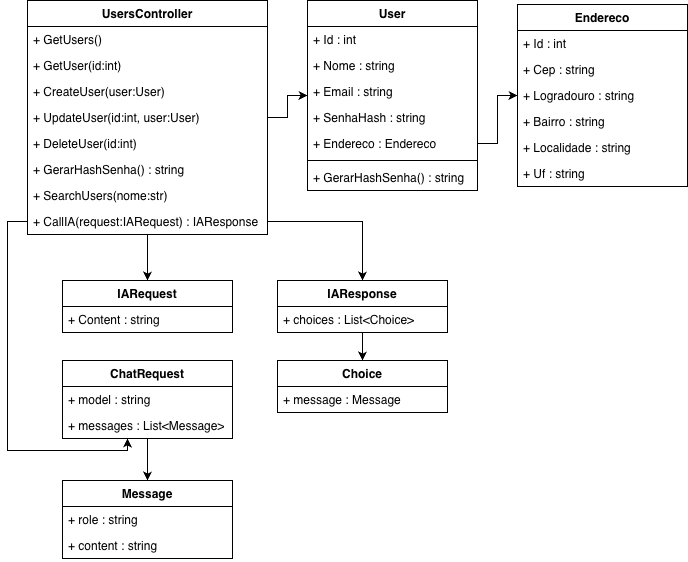

The diagram above was exported from draw.io. Its source (the exported page's mxGraphModel, read from the mxfile embedded in the PNG):
<mxGraphModel dx="946" dy="610" grid="1" gridSize="10" guides="1" tooltips="1" connect="1" arrows="1" fold="1" page="1" pageScale="1" pageWidth="827" pageHeight="1169" math="0" shadow="0">
  <root>
    <mxCell id="0" />
    <mxCell id="1" parent="0" />
    <mxCell id="RuOzE9Obf3N8mO18FMNY-1" value="User" style="swimlane;fontStyle=1;align=center;verticalAlign=top;childLayout=stackLayout;horizontal=1;startSize=26;horizontalStack=0;resizeParent=1;resizeParentMax=0;resizeLast=0;collapsible=1;marginBottom=0;whiteSpace=wrap;html=1;" vertex="1" parent="1">
      <mxGeometry x="420" y="100" width="170" height="190" as="geometry" />
    </mxCell>
    <mxCell id="RuOzE9Obf3N8mO18FMNY-2" value="+&amp;nbsp;Id : int&amp;nbsp;&amp;nbsp;" style="text;strokeColor=none;fillColor=none;align=left;verticalAlign=top;spacingLeft=4;spacingRight=4;overflow=hidden;rotatable=0;points=[[0,0.5],[1,0.5]];portConstraint=eastwest;whiteSpace=wrap;html=1;" vertex="1" parent="RuOzE9Obf3N8mO18FMNY-1">
      <mxGeometry y="26" width="170" height="26" as="geometry" />
    </mxCell>
    <mxCell id="RuOzE9Obf3N8mO18FMNY-5" value="+&amp;nbsp;Nome : string&lt;div&gt;&lt;br&gt;&lt;/div&gt;" style="text;strokeColor=none;fillColor=none;align=left;verticalAlign=top;spacingLeft=4;spacingRight=4;overflow=hidden;rotatable=0;points=[[0,0.5],[1,0.5]];portConstraint=eastwest;whiteSpace=wrap;html=1;" vertex="1" parent="RuOzE9Obf3N8mO18FMNY-1">
      <mxGeometry y="52" width="170" height="26" as="geometry" />
    </mxCell>
    <mxCell id="RuOzE9Obf3N8mO18FMNY-7" value="+&amp;nbsp;Email : string" style="text;strokeColor=none;fillColor=none;align=left;verticalAlign=top;spacingLeft=4;spacingRight=4;overflow=hidden;rotatable=0;points=[[0,0.5],[1,0.5]];portConstraint=eastwest;whiteSpace=wrap;html=1;" vertex="1" parent="RuOzE9Obf3N8mO18FMNY-1">
      <mxGeometry y="78" width="170" height="26" as="geometry" />
    </mxCell>
    <mxCell id="RuOzE9Obf3N8mO18FMNY-6" value="+&amp;nbsp;SenhaHash : string" style="text;strokeColor=none;fillColor=none;align=left;verticalAlign=top;spacingLeft=4;spacingRight=4;overflow=hidden;rotatable=0;points=[[0,0.5],[1,0.5]];portConstraint=eastwest;whiteSpace=wrap;html=1;" vertex="1" parent="RuOzE9Obf3N8mO18FMNY-1">
      <mxGeometry y="104" width="170" height="26" as="geometry" />
    </mxCell>
    <mxCell id="RuOzE9Obf3N8mO18FMNY-8" value="+&amp;nbsp;Endereco : Endereco" style="text;strokeColor=none;fillColor=none;align=left;verticalAlign=top;spacingLeft=4;spacingRight=4;overflow=hidden;rotatable=0;points=[[0,0.5],[1,0.5]];portConstraint=eastwest;whiteSpace=wrap;html=1;" vertex="1" parent="RuOzE9Obf3N8mO18FMNY-1">
      <mxGeometry y="130" width="170" height="26" as="geometry" />
    </mxCell>
    <mxCell id="RuOzE9Obf3N8mO18FMNY-3" value="" style="line;strokeWidth=1;fillColor=none;align=left;verticalAlign=middle;spacingTop=-1;spacingLeft=3;spacingRight=3;rotatable=0;labelPosition=right;points=[];portConstraint=eastwest;strokeColor=inherit;" vertex="1" parent="RuOzE9Obf3N8mO18FMNY-1">
      <mxGeometry y="156" width="170" height="8" as="geometry" />
    </mxCell>
    <mxCell id="RuOzE9Obf3N8mO18FMNY-4" value="+&amp;nbsp;GerarHashSenha() : string" style="text;strokeColor=none;fillColor=none;align=left;verticalAlign=top;spacingLeft=4;spacingRight=4;overflow=hidden;rotatable=0;points=[[0,0.5],[1,0.5]];portConstraint=eastwest;whiteSpace=wrap;html=1;" vertex="1" parent="RuOzE9Obf3N8mO18FMNY-1">
      <mxGeometry y="164" width="170" height="26" as="geometry" />
    </mxCell>
    <mxCell id="RuOzE9Obf3N8mO18FMNY-9" value="Endereco" style="swimlane;fontStyle=1;align=center;verticalAlign=top;childLayout=stackLayout;horizontal=1;startSize=26;horizontalStack=0;resizeParent=1;resizeParentMax=0;resizeLast=0;collapsible=1;marginBottom=0;whiteSpace=wrap;html=1;" vertex="1" parent="1">
      <mxGeometry x="630" y="104" width="170" height="182" as="geometry" />
    </mxCell>
    <mxCell id="RuOzE9Obf3N8mO18FMNY-10" value="+&amp;nbsp;Id : int&amp;nbsp;" style="text;strokeColor=none;fillColor=none;align=left;verticalAlign=top;spacingLeft=4;spacingRight=4;overflow=hidden;rotatable=0;points=[[0,0.5],[1,0.5]];portConstraint=eastwest;whiteSpace=wrap;html=1;" vertex="1" parent="RuOzE9Obf3N8mO18FMNY-9">
      <mxGeometry y="26" width="170" height="26" as="geometry" />
    </mxCell>
    <mxCell id="RuOzE9Obf3N8mO18FMNY-11" value="+&amp;nbsp;Cep : string" style="text;strokeColor=none;fillColor=none;align=left;verticalAlign=top;spacingLeft=4;spacingRight=4;overflow=hidden;rotatable=0;points=[[0,0.5],[1,0.5]];portConstraint=eastwest;whiteSpace=wrap;html=1;" vertex="1" parent="RuOzE9Obf3N8mO18FMNY-9">
      <mxGeometry y="52" width="170" height="26" as="geometry" />
    </mxCell>
    <mxCell id="RuOzE9Obf3N8mO18FMNY-12" value="+&amp;nbsp;Logradouro : string" style="text;strokeColor=none;fillColor=none;align=left;verticalAlign=top;spacingLeft=4;spacingRight=4;overflow=hidden;rotatable=0;points=[[0,0.5],[1,0.5]];portConstraint=eastwest;whiteSpace=wrap;html=1;" vertex="1" parent="RuOzE9Obf3N8mO18FMNY-9">
      <mxGeometry y="78" width="170" height="26" as="geometry" />
    </mxCell>
    <mxCell id="RuOzE9Obf3N8mO18FMNY-13" value="+&amp;nbsp;Bairro : string" style="text;strokeColor=none;fillColor=none;align=left;verticalAlign=top;spacingLeft=4;spacingRight=4;overflow=hidden;rotatable=0;points=[[0,0.5],[1,0.5]];portConstraint=eastwest;whiteSpace=wrap;html=1;" vertex="1" parent="RuOzE9Obf3N8mO18FMNY-9">
      <mxGeometry y="104" width="170" height="26" as="geometry" />
    </mxCell>
    <mxCell id="RuOzE9Obf3N8mO18FMNY-14" value="+&amp;nbsp;Localidade : string" style="text;strokeColor=none;fillColor=none;align=left;verticalAlign=top;spacingLeft=4;spacingRight=4;overflow=hidden;rotatable=0;points=[[0,0.5],[1,0.5]];portConstraint=eastwest;whiteSpace=wrap;html=1;" vertex="1" parent="RuOzE9Obf3N8mO18FMNY-9">
      <mxGeometry y="130" width="170" height="26" as="geometry" />
    </mxCell>
    <mxCell id="RuOzE9Obf3N8mO18FMNY-17" value="+&amp;nbsp;Uf : string" style="text;strokeColor=none;fillColor=none;align=left;verticalAlign=top;spacingLeft=4;spacingRight=4;overflow=hidden;rotatable=0;points=[[0,0.5],[1,0.5]];portConstraint=eastwest;whiteSpace=wrap;html=1;" vertex="1" parent="RuOzE9Obf3N8mO18FMNY-9">
      <mxGeometry y="156" width="170" height="26" as="geometry" />
    </mxCell>
    <mxCell id="RuOzE9Obf3N8mO18FMNY-18" style="edgeStyle=orthogonalEdgeStyle;rounded=0;orthogonalLoop=1;jettySize=auto;html=1;exitX=1;exitY=0.5;exitDx=0;exitDy=0;" edge="1" parent="1" source="RuOzE9Obf3N8mO18FMNY-8" target="RuOzE9Obf3N8mO18FMNY-9">
      <mxGeometry relative="1" as="geometry" />
    </mxCell>
    <mxCell id="RuOzE9Obf3N8mO18FMNY-55" style="edgeStyle=orthogonalEdgeStyle;rounded=0;orthogonalLoop=1;jettySize=auto;html=1;" edge="1" parent="1" source="RuOzE9Obf3N8mO18FMNY-19" target="RuOzE9Obf3N8mO18FMNY-30">
      <mxGeometry relative="1" as="geometry" />
    </mxCell>
    <mxCell id="RuOzE9Obf3N8mO18FMNY-19" value="UsersController" style="swimlane;fontStyle=1;align=center;verticalAlign=top;childLayout=stackLayout;horizontal=1;startSize=26;horizontalStack=0;resizeParent=1;resizeParentMax=0;resizeLast=0;collapsible=1;marginBottom=0;whiteSpace=wrap;html=1;" vertex="1" parent="1">
      <mxGeometry x="140" y="100" width="240" height="234" as="geometry" />
    </mxCell>
    <mxCell id="RuOzE9Obf3N8mO18FMNY-20" value="+&amp;nbsp;GetUsers()" style="text;strokeColor=none;fillColor=none;align=left;verticalAlign=top;spacingLeft=4;spacingRight=4;overflow=hidden;rotatable=0;points=[[0,0.5],[1,0.5]];portConstraint=eastwest;whiteSpace=wrap;html=1;" vertex="1" parent="RuOzE9Obf3N8mO18FMNY-19">
      <mxGeometry y="26" width="240" height="26" as="geometry" />
    </mxCell>
    <mxCell id="RuOzE9Obf3N8mO18FMNY-21" value="+&amp;nbsp;GetUser(id:int)&amp;nbsp;" style="text;strokeColor=none;fillColor=none;align=left;verticalAlign=top;spacingLeft=4;spacingRight=4;overflow=hidden;rotatable=0;points=[[0,0.5],[1,0.5]];portConstraint=eastwest;whiteSpace=wrap;html=1;" vertex="1" parent="RuOzE9Obf3N8mO18FMNY-19">
      <mxGeometry y="52" width="240" height="26" as="geometry" />
    </mxCell>
    <mxCell id="RuOzE9Obf3N8mO18FMNY-22" value="+&amp;nbsp;CreateUser(user:User)" style="text;strokeColor=none;fillColor=none;align=left;verticalAlign=top;spacingLeft=4;spacingRight=4;overflow=hidden;rotatable=0;points=[[0,0.5],[1,0.5]];portConstraint=eastwest;whiteSpace=wrap;html=1;" vertex="1" parent="RuOzE9Obf3N8mO18FMNY-19">
      <mxGeometry y="78" width="240" height="26" as="geometry" />
    </mxCell>
    <mxCell id="RuOzE9Obf3N8mO18FMNY-23" value="+&amp;nbsp;UpdateUser(id:int, user:User)" style="text;strokeColor=none;fillColor=none;align=left;verticalAlign=top;spacingLeft=4;spacingRight=4;overflow=hidden;rotatable=0;points=[[0,0.5],[1,0.5]];portConstraint=eastwest;whiteSpace=wrap;html=1;" vertex="1" parent="RuOzE9Obf3N8mO18FMNY-19">
      <mxGeometry y="104" width="240" height="26" as="geometry" />
    </mxCell>
    <mxCell id="RuOzE9Obf3N8mO18FMNY-24" value="+&amp;nbsp;DeleteUser(id:int)" style="text;strokeColor=none;fillColor=none;align=left;verticalAlign=top;spacingLeft=4;spacingRight=4;overflow=hidden;rotatable=0;points=[[0,0.5],[1,0.5]];portConstraint=eastwest;whiteSpace=wrap;html=1;" vertex="1" parent="RuOzE9Obf3N8mO18FMNY-19">
      <mxGeometry y="130" width="240" height="26" as="geometry" />
    </mxCell>
    <mxCell id="RuOzE9Obf3N8mO18FMNY-26" value="+&amp;nbsp;GerarHashSenha() : string" style="text;strokeColor=none;fillColor=none;align=left;verticalAlign=top;spacingLeft=4;spacingRight=4;overflow=hidden;rotatable=0;points=[[0,0.5],[1,0.5]];portConstraint=eastwest;whiteSpace=wrap;html=1;" vertex="1" parent="RuOzE9Obf3N8mO18FMNY-19">
      <mxGeometry y="156" width="240" height="26" as="geometry" />
    </mxCell>
    <mxCell id="RuOzE9Obf3N8mO18FMNY-28" value="+&amp;nbsp;SearchUsers(nome:str)" style="text;strokeColor=none;fillColor=none;align=left;verticalAlign=top;spacingLeft=4;spacingRight=4;overflow=hidden;rotatable=0;points=[[0,0.5],[1,0.5]];portConstraint=eastwest;whiteSpace=wrap;html=1;" vertex="1" parent="RuOzE9Obf3N8mO18FMNY-19">
      <mxGeometry y="182" width="240" height="26" as="geometry" />
    </mxCell>
    <mxCell id="RuOzE9Obf3N8mO18FMNY-27" value="+&amp;nbsp;CallIA(request:IARequest) : IAResponse" style="text;strokeColor=none;fillColor=none;align=left;verticalAlign=top;spacingLeft=4;spacingRight=4;overflow=hidden;rotatable=0;points=[[0,0.5],[1,0.5]];portConstraint=eastwest;whiteSpace=wrap;html=1;" vertex="1" parent="RuOzE9Obf3N8mO18FMNY-19">
      <mxGeometry y="208" width="240" height="26" as="geometry" />
    </mxCell>
    <mxCell id="RuOzE9Obf3N8mO18FMNY-29" style="edgeStyle=orthogonalEdgeStyle;rounded=0;orthogonalLoop=1;jettySize=auto;html=1;exitX=1;exitY=0.5;exitDx=0;exitDy=0;" edge="1" parent="1" source="RuOzE9Obf3N8mO18FMNY-23" target="RuOzE9Obf3N8mO18FMNY-1">
      <mxGeometry relative="1" as="geometry" />
    </mxCell>
    <mxCell id="RuOzE9Obf3N8mO18FMNY-30" value="IARequest" style="swimlane;fontStyle=1;align=center;verticalAlign=top;childLayout=stackLayout;horizontal=1;startSize=26;horizontalStack=0;resizeParent=1;resizeParentMax=0;resizeLast=0;collapsible=1;marginBottom=0;whiteSpace=wrap;html=1;" vertex="1" parent="1">
      <mxGeometry x="175" y="380" width="170" height="52" as="geometry" />
    </mxCell>
    <mxCell id="RuOzE9Obf3N8mO18FMNY-31" value="+&amp;nbsp;Content : string" style="text;strokeColor=none;fillColor=none;align=left;verticalAlign=top;spacingLeft=4;spacingRight=4;overflow=hidden;rotatable=0;points=[[0,0.5],[1,0.5]];portConstraint=eastwest;whiteSpace=wrap;html=1;" vertex="1" parent="RuOzE9Obf3N8mO18FMNY-30">
      <mxGeometry y="26" width="170" height="26" as="geometry" />
    </mxCell>
    <mxCell id="RuOzE9Obf3N8mO18FMNY-38" value="Message" style="swimlane;fontStyle=1;align=center;verticalAlign=top;childLayout=stackLayout;horizontal=1;startSize=26;horizontalStack=0;resizeParent=1;resizeParentMax=0;resizeLast=0;collapsible=1;marginBottom=0;whiteSpace=wrap;html=1;" vertex="1" parent="1">
      <mxGeometry x="175" y="580" width="170" height="78" as="geometry" />
    </mxCell>
    <mxCell id="RuOzE9Obf3N8mO18FMNY-39" value="+&amp;nbsp;role : string" style="text;strokeColor=none;fillColor=none;align=left;verticalAlign=top;spacingLeft=4;spacingRight=4;overflow=hidden;rotatable=0;points=[[0,0.5],[1,0.5]];portConstraint=eastwest;whiteSpace=wrap;html=1;" vertex="1" parent="RuOzE9Obf3N8mO18FMNY-38">
      <mxGeometry y="26" width="170" height="26" as="geometry" />
    </mxCell>
    <mxCell id="RuOzE9Obf3N8mO18FMNY-40" value="+&amp;nbsp;content : string" style="text;strokeColor=none;fillColor=none;align=left;verticalAlign=top;spacingLeft=4;spacingRight=4;overflow=hidden;rotatable=0;points=[[0,0.5],[1,0.5]];portConstraint=eastwest;whiteSpace=wrap;html=1;" vertex="1" parent="RuOzE9Obf3N8mO18FMNY-38">
      <mxGeometry y="52" width="170" height="26" as="geometry" />
    </mxCell>
    <mxCell id="RuOzE9Obf3N8mO18FMNY-41" value="Choice" style="swimlane;fontStyle=1;align=center;verticalAlign=top;childLayout=stackLayout;horizontal=1;startSize=26;horizontalStack=0;resizeParent=1;resizeParentMax=0;resizeLast=0;collapsible=1;marginBottom=0;whiteSpace=wrap;html=1;" vertex="1" parent="1">
      <mxGeometry x="390" y="460" width="170" height="52" as="geometry" />
    </mxCell>
    <mxCell id="RuOzE9Obf3N8mO18FMNY-42" value="+&amp;nbsp;message : Message" style="text;strokeColor=none;fillColor=none;align=left;verticalAlign=top;spacingLeft=4;spacingRight=4;overflow=hidden;rotatable=0;points=[[0,0.5],[1,0.5]];portConstraint=eastwest;whiteSpace=wrap;html=1;" vertex="1" parent="RuOzE9Obf3N8mO18FMNY-41">
      <mxGeometry y="26" width="170" height="26" as="geometry" />
    </mxCell>
    <mxCell id="RuOzE9Obf3N8mO18FMNY-58" style="edgeStyle=orthogonalEdgeStyle;rounded=0;orthogonalLoop=1;jettySize=auto;html=1;" edge="1" parent="1" source="RuOzE9Obf3N8mO18FMNY-44" target="RuOzE9Obf3N8mO18FMNY-41">
      <mxGeometry relative="1" as="geometry" />
    </mxCell>
    <mxCell id="RuOzE9Obf3N8mO18FMNY-44" value="IAResponse" style="swimlane;fontStyle=1;align=center;verticalAlign=top;childLayout=stackLayout;horizontal=1;startSize=26;horizontalStack=0;resizeParent=1;resizeParentMax=0;resizeLast=0;collapsible=1;marginBottom=0;whiteSpace=wrap;html=1;" vertex="1" parent="1">
      <mxGeometry x="390" y="380" width="170" height="52" as="geometry" />
    </mxCell>
    <mxCell id="RuOzE9Obf3N8mO18FMNY-45" value="+&amp;nbsp;choices : List&amp;lt;Choice&amp;gt;" style="text;strokeColor=none;fillColor=none;align=left;verticalAlign=top;spacingLeft=4;spacingRight=4;overflow=hidden;rotatable=0;points=[[0,0.5],[1,0.5]];portConstraint=eastwest;whiteSpace=wrap;html=1;" vertex="1" parent="RuOzE9Obf3N8mO18FMNY-44">
      <mxGeometry y="26" width="170" height="26" as="geometry" />
    </mxCell>
    <mxCell id="RuOzE9Obf3N8mO18FMNY-54" style="edgeStyle=orthogonalEdgeStyle;rounded=0;orthogonalLoop=1;jettySize=auto;html=1;" edge="1" parent="1" source="RuOzE9Obf3N8mO18FMNY-46" target="RuOzE9Obf3N8mO18FMNY-38">
      <mxGeometry relative="1" as="geometry" />
    </mxCell>
    <mxCell id="RuOzE9Obf3N8mO18FMNY-46" value="ChatRequest" style="swimlane;fontStyle=1;align=center;verticalAlign=top;childLayout=stackLayout;horizontal=1;startSize=26;horizontalStack=0;resizeParent=1;resizeParentMax=0;resizeLast=0;collapsible=1;marginBottom=0;whiteSpace=wrap;html=1;" vertex="1" parent="1">
      <mxGeometry x="175" y="460" width="170" height="78" as="geometry" />
    </mxCell>
    <mxCell id="RuOzE9Obf3N8mO18FMNY-47" value="+&amp;nbsp;model : string" style="text;strokeColor=none;fillColor=none;align=left;verticalAlign=top;spacingLeft=4;spacingRight=4;overflow=hidden;rotatable=0;points=[[0,0.5],[1,0.5]];portConstraint=eastwest;whiteSpace=wrap;html=1;" vertex="1" parent="RuOzE9Obf3N8mO18FMNY-46">
      <mxGeometry y="26" width="170" height="26" as="geometry" />
    </mxCell>
    <mxCell id="RuOzE9Obf3N8mO18FMNY-48" value="+&amp;nbsp;messages : List&amp;lt;Message&amp;gt;" style="text;strokeColor=none;fillColor=none;align=left;verticalAlign=top;spacingLeft=4;spacingRight=4;overflow=hidden;rotatable=0;points=[[0,0.5],[1,0.5]];portConstraint=eastwest;whiteSpace=wrap;html=1;" vertex="1" parent="RuOzE9Obf3N8mO18FMNY-46">
      <mxGeometry y="52" width="170" height="26" as="geometry" />
    </mxCell>
    <mxCell id="RuOzE9Obf3N8mO18FMNY-57" style="edgeStyle=orthogonalEdgeStyle;rounded=0;orthogonalLoop=1;jettySize=auto;html=1;" edge="1" parent="1" source="RuOzE9Obf3N8mO18FMNY-27" target="RuOzE9Obf3N8mO18FMNY-44">
      <mxGeometry relative="1" as="geometry" />
    </mxCell>
    <mxCell id="RuOzE9Obf3N8mO18FMNY-59" style="edgeStyle=orthogonalEdgeStyle;rounded=0;orthogonalLoop=1;jettySize=auto;html=1;" edge="1" parent="1" source="RuOzE9Obf3N8mO18FMNY-27" target="RuOzE9Obf3N8mO18FMNY-46">
      <mxGeometry relative="1" as="geometry">
        <Array as="points">
          <mxPoint x="120" y="321" />
          <mxPoint x="120" y="550" />
          <mxPoint x="240" y="550" />
        </Array>
      </mxGeometry>
    </mxCell>
  </root>
</mxGraphModel>